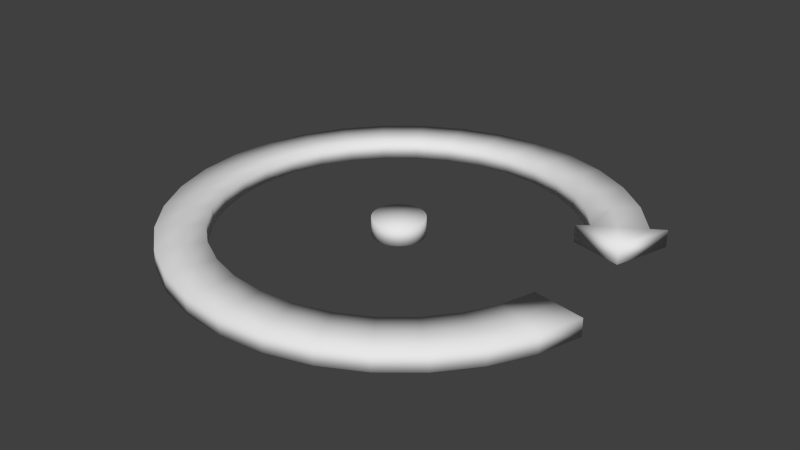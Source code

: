 # Source: load.blend  (saved by Blender 2.69.3; exported with 4.5.12 LTS)
import bpy
from mathutils import Matrix  # noqa: F401  (used for matrix-valued properties, if any)

bpy.ops.wm.read_factory_settings(use_empty=True)
scene = bpy.context.scene
scene.name = 'Scene'

# ---- collections
col_collection_1 = bpy.data.collections.new('Collection 1'); scene.collection.children.link(col_collection_1)

# ---- world
world_world = bpy.data.worlds.new('World'); scene.world = world_world
world_world.color = (0.05088, 0.05088, 0.05088)
world_world.use_sun_shadow = False
world_world.sun_shadow_jitter_overblur = 0.0
world_world.cycles.sampling_method = 'MANUAL'
world_world.cycles.sample_map_resolution = 256

# ---- meshes
me_circle = bpy.data.meshes.new('Circle')
me_circle.from_pydata([(0.0, 1.0, 0.0), (-0.1951, 0.9808, 0.0), (-0.3827, 0.9239, 0.0), (-0.5556, 0.8315, 0.0), (-0.7071, 0.7071, 0.0), (-0.8315, 0.5556, 0.0), (-0.9239, 0.3827, 0.0), (-0.9808, 0.1951, 0.0), (-1.0, 7.55e-08, 0.0), (-0.9808, -0.1951, 0.0), (-0.9239, -0.3827, 0.0), (-0.8315, -0.5556, 0.0), (-0.7071, -0.7071, 0.0), (-0.5556, -0.8315, 0.0), (-0.3827, -0.9239, 0.0), (-0.1951, -0.9808, 0.0), (3.258e-07, -1.0, 0.0), (0.1951, -0.9808, 0.0), (0.3827, -0.9239, 0.0), (0.5556, -0.8315, 0.0), (0.7071, -0.7071, 0.0), (0.8315, -0.5556, 0.0), (0.9239, -0.3827, 0.0), (0.9808, -0.1951, 0.0), (-0.2112, 1.104, 0.0), (0.008266, 1.126, 0.0), (1.059, 0.4362, 0.0), (0.8315, 0.5556, 0.0), (0.7071, 0.7071, 0.0), (0.5556, 0.8315, 0.0), (0.3827, 0.9239, 0.0), (0.1951, 0.9808, 0.0), (-0.4223, 1.04, 0.0), (-0.6169, 0.9364, 0.0), (-0.7874, 0.7964, 0.0), (-0.9273, 0.6259, 0.0), (-1.031, 0.4314, 0.0), (-1.095, 0.2203, 0.0), (-1.117, 0.0008142, 0.0), (-1.095, -0.2187, 0.0), (-1.031, -0.4298, 0.0), (-0.9273, -0.6243, 0.0), (-0.7874, -0.7948, 0.0), (-0.6169, -0.9348, 0.0), (-0.4223, -1.039, 0.0), (-0.2112, -1.103, 0.0), (0.008266, -1.124, 0.0), (0.2278, -1.103, 0.0), (0.4389, -1.039, 0.0), (0.6334, -0.9348, 0.0), (0.8039, -0.7948, 0.0), (0.9438, -0.6243, 0.0), (1.048, -0.4298, 0.0), (1.112, -0.2187, 0.0), (0.9438, 0.6259, 0.0), (0.8039, 0.7964, 0.0), (0.6334, 0.9364, 0.0), (0.4389, 1.04, 0.0), (0.2278, 1.104, 0.0), (-0.2309, 1.255, 0.0), (0.01834, 1.28, 0.0), (-0.4707, 1.182, 0.0), (-0.6916, 1.064, 0.0), (-0.8852, 0.9054, 0.0), (-1.044, 0.7117, 0.0), (-1.162, 0.4908, 0.0), (-1.235, 0.2511, 0.0), (-1.259, 0.001807, 0.0), (-1.235, -0.2475, 0.0), (-1.162, -0.4872, 0.0), (-1.044, -0.7081, 0.0), (-0.8852, -0.9018, 0.0), (-0.6916, -1.061, 0.0), (-0.4707, -1.179, 0.0), (-0.2309, -1.251, 0.0), (0.01834, -1.276, 0.0), (0.2676, -1.251, 0.0), (0.5073, -1.179, 0.0), (0.7283, -1.061, 0.0), (0.9219, -0.9018, 0.0), (1.081, -0.7081, 0.0), (1.199, -0.4872, 0.0), (1.272, -0.2475, 0.0), (1.081, 0.7117, 0.0), (0.9219, 0.9054, 0.0), (0.7283, 1.064, 0.0), (0.5073, 1.182, 0.0), (0.2676, 1.255, 0.0), (0.7605, 0.5071, 0.0), (1.158, 0.762, 0.0), (0.0, 1.0, 0.1), (-0.1951, 0.9808, 0.1), (-0.3827, 0.9239, 0.1), (-0.5556, 0.8315, 0.1), (-0.7071, 0.7071, 0.1), (-0.8315, 0.5556, 0.1), (-0.9239, 0.3827, 0.1), (-0.9808, 0.1951, 0.1), (-1.0, 7.55e-08, 0.1), (-0.9808, -0.1951, 0.1), (-0.9239, -0.3827, 0.1), (-0.8315, -0.5556, 0.1), (-0.7071, -0.7071, 0.1), (-0.5556, -0.8315, 0.1), (-0.3827, -0.9239, 0.1), (-0.1951, -0.9808, 0.1), (3.258e-07, -1.0, 0.1), (0.1951, -0.9808, 0.1), (0.3827, -0.9239, 0.1), (0.5556, -0.8315, 0.1), (0.7071, -0.7071, 0.1), (0.8315, -0.5556, 0.1), (0.9239, -0.3827, 0.1), (0.9808, -0.1951, 0.1), (-0.2112, 1.104, 0.1), (0.008266, 1.126, 0.1), (1.059, 0.4362, 0.1), (0.8315, 0.5556, 0.1), (0.7071, 0.7071, 0.1), (0.5556, 0.8315, 0.1), (0.3827, 0.9239, 0.1), (0.1951, 0.9808, 0.1), (-0.4223, 1.04, 0.1), (-0.6169, 0.9364, 0.1), (-0.7874, 0.7964, 0.1), (-0.9273, 0.6259, 0.1), (-1.031, 0.4314, 0.1), (-1.095, 0.2203, 0.1), (-1.117, 0.0008142, 0.1), (-1.095, -0.2187, 0.1), (-1.031, -0.4298, 0.1), (-0.9273, -0.6243, 0.1), (-0.7874, -0.7948, 0.1), (-0.6169, -0.9348, 0.1), (-0.4223, -1.039, 0.1), (-0.2112, -1.103, 0.1), (0.008266, -1.124, 0.1), (0.2278, -1.103, 0.1), (0.4389, -1.039, 0.1), (0.6334, -0.9348, 0.1), (0.8039, -0.7948, 0.1), (0.9438, -0.6243, 0.1), (1.048, -0.4298, 0.1), (1.112, -0.2187, 0.1), (0.9438, 0.6259, 0.1), (0.8039, 0.7964, 0.1), (0.6334, 0.9364, 0.1), (0.4389, 1.04, 0.1), (0.2278, 1.104, 0.1), (-0.2309, 1.255, 0.1), (0.01834, 1.28, 0.1), (-0.4707, 1.182, 0.1), (-0.6916, 1.064, 0.1), (-0.8852, 0.9054, 0.1), (-1.044, 0.7117, 0.1), (-1.162, 0.4908, 0.1), (-1.235, 0.2511, 0.1), (-1.259, 0.001807, 0.1), (-1.235, -0.2475, 0.1), (-1.162, -0.4872, 0.1), (-1.044, -0.7081, 0.1), (-0.8852, -0.9018, 0.1), (-0.6916, -1.061, 0.1), (-0.4707, -1.179, 0.1), (-0.2309, -1.251, 0.1), (0.01834, -1.276, 0.1), (0.2676, -1.251, 0.1), (0.5073, -1.179, 0.1), (0.7283, -1.061, 0.1), (0.9219, -0.9018, 0.1), (1.081, -0.7081, 0.1), (1.199, -0.4872, 0.1), (1.272, -0.2475, 0.1), (1.081, 0.7117, 0.1), (0.9219, 0.9054, 0.1), (0.7283, 1.064, 0.1), (0.5073, 1.182, 0.1), (0.2676, 1.255, 0.1), (0.7605, 0.5071, 0.1), (1.158, 0.762, 0.1), (-1.014e-07, 0.1464, 0.0), (-0.02856, 0.1436, 0.0), (-0.05601, 0.1352, 0.0), (-0.08132, 0.1217, 0.0), (-0.1035, 0.1035, 0.0), (-0.1217, 0.08132, 0.0), (-0.1352, 0.05601, 0.0), (-0.1436, 0.02856, 0.0), (-0.1464, 2.623e-07, 0.0), (-0.1436, -0.02856, 0.0), (-0.1352, -0.05601, 0.0), (-0.1217, -0.08132, 0.0), (-0.1035, -0.1035, 0.0), (-0.08132, -0.1217, 0.0), (-0.05601, -0.1352, 0.0), (-0.02856, -0.1436, 0.0), (-5.367e-08, -0.1464, 0.0), (0.02856, -0.1436, 0.0), (0.05601, -0.1352, 0.0), (0.08132, -0.1217, 0.0), (0.1035, -0.1035, 0.0), (0.1217, -0.08132, 0.0), (0.1352, -0.05601, 0.0), (0.1436, -0.02855, 0.0), (0.1464, 3.926e-07, 0.0), (0.1436, 0.02856, 0.0), (0.1352, 0.05601, 0.0), (0.1217, 0.08132, 0.0), (0.1035, 0.1035, 0.0), (0.08132, 0.1217, 0.0), (0.05601, 0.1352, 0.0), (0.02855, 0.1436, 0.0), (-1.138e-07, 3.08e-07, 0.0), (0.05601, 0.1352, 0.1), (0.08132, 0.1217, 0.1), (0.1035, 0.1035, 0.1), (0.1217, 0.08132, 0.1), (0.1352, 0.05601, 0.1), (0.1436, 0.02856, 0.1), (0.1464, 3.926e-07, 0.1), (0.1436, -0.02855, 0.1), (0.1352, -0.05601, 0.1), (0.1217, -0.08132, 0.1), (0.1035, -0.1035, 0.1), (0.08132, -0.1217, 0.1), (0.05601, -0.1352, 0.1), (0.02856, -0.1436, 0.1), (-5.367e-08, -0.1464, 0.1), (-0.02856, -0.1436, 0.1), (-0.05601, -0.1352, 0.1), (-0.08132, -0.1217, 0.1), (-0.1035, -0.1035, 0.1), (-0.1217, -0.08132, 0.1), (-0.1352, -0.05601, 0.1), (-0.1436, -0.02856, 0.1), (-0.1464, 2.623e-07, 0.1), (-0.1436, 0.02856, 0.1), (-0.1352, 0.05601, 0.1), (-0.1217, 0.08132, 0.1), (-0.1035, 0.1035, 0.1), (-0.08132, 0.1217, 0.1), (-0.05601, 0.1352, 0.1), (-0.02856, 0.1436, 0.1), (-1.014e-07, 0.1464, 0.1), (0.02855, 0.1436, 0.1), (-1.138e-07, 3.08e-07, 0.1)], [], [(1, 24, 32, 2), (12, 42, 43, 13), (21, 51, 52, 22), (10, 40, 41, 11), (30, 57, 58, 31), (19, 49, 50, 20), (8, 38, 39, 9), (28, 55, 56, 29), (17, 47, 48, 18), (6, 36, 37, 7), (4, 34, 35, 5), (15, 45, 46, 16), (2, 32, 33, 3), (13, 43, 44, 14), (22, 52, 53, 23), (0, 25, 24, 1), (11, 41, 42, 12), (31, 58, 25, 0), (20, 50, 51, 21), (9, 39, 40, 10), (29, 56, 57, 30), (18, 48, 49, 19), (7, 37, 38, 8), (27, 54, 55, 28), (16, 46, 47, 17), (5, 35, 36, 6), (3, 33, 34, 4), (14, 44, 45, 15), (57, 86, 87, 58), (46, 75, 76, 47), (32, 61, 62, 33), (35, 64, 65, 36), (55, 84, 85, 56), (33, 62, 63, 34), (44, 73, 74, 45), (42, 71, 72, 43), (51, 80, 81, 52), (40, 69, 70, 41), (49, 78, 79, 50), (38, 67, 68, 39), (58, 87, 60, 25), (47, 76, 77, 48), (24, 59, 61, 32), (36, 65, 66, 37), (56, 85, 86, 57), (34, 63, 64, 35), (45, 74, 75, 46), (54, 83, 84, 55), (43, 72, 73, 44), (52, 81, 82, 53), (41, 70, 71, 42), (50, 79, 80, 51), (39, 68, 69, 40), (48, 77, 78, 49), (25, 60, 59, 24), (37, 66, 67, 38), (26, 54, 27), (26, 83, 54), (27, 88, 26), (26, 89, 83), (91, 92, 122, 114), (102, 103, 133, 132), (111, 112, 142, 141), (100, 101, 131, 130), (120, 121, 148, 147), (109, 110, 140, 139), (98, 99, 129, 128), (118, 119, 146, 145), (107, 108, 138, 137), (96, 97, 127, 126), (94, 95, 125, 124), (105, 106, 136, 135), (92, 93, 123, 122), (103, 104, 134, 133), (112, 113, 143, 142), (90, 91, 114, 115), (101, 102, 132, 131), (121, 90, 115, 148), (110, 111, 141, 140), (99, 100, 130, 129), (119, 120, 147, 146), (108, 109, 139, 138), (97, 98, 128, 127), (117, 118, 145, 144), (106, 107, 137, 136), (95, 96, 126, 125), (93, 94, 124, 123), (104, 105, 135, 134), (147, 148, 177, 176), (136, 137, 166, 165), (122, 123, 152, 151), (125, 126, 155, 154), (145, 146, 175, 174), (123, 124, 153, 152), (134, 135, 164, 163), (132, 133, 162, 161), (141, 142, 171, 170), (130, 131, 160, 159), (139, 140, 169, 168), (128, 129, 158, 157), (148, 115, 150, 177), (137, 138, 167, 166), (114, 122, 151, 149), (126, 127, 156, 155), (146, 147, 176, 175), (124, 125, 154, 153), (135, 136, 165, 164), (144, 145, 174, 173), (133, 134, 163, 162), (142, 143, 172, 171), (131, 132, 161, 160), (140, 141, 170, 169), (129, 130, 159, 158), (138, 139, 168, 167), (115, 114, 149, 150), (127, 128, 157, 156), (116, 117, 144), (116, 144, 173), (117, 116, 178), (116, 173, 179), (26, 88, 178, 116), (85, 84, 174, 175), (14, 15, 105, 104), (59, 60, 150, 149), (29, 30, 120, 119), (77, 76, 166, 167), (7, 8, 98, 97), (22, 23, 113, 112), (70, 69, 159, 160), (89, 26, 116, 179), (86, 85, 175, 176), (0, 1, 91, 90), (15, 16, 106, 105), (63, 62, 152, 153), (78, 77, 167, 168), (30, 31, 121, 120), (8, 9, 99, 98), (71, 70, 160, 161), (87, 86, 176, 177), (1, 2, 92, 91), (16, 17, 107, 106), (64, 63, 153, 154), (53, 82, 172, 143), (31, 0, 90, 121), (79, 78, 168, 169), (9, 10, 100, 99), (72, 71, 161, 162), (60, 87, 177, 150), (2, 3, 93, 92), (65, 64, 154, 155), (17, 18, 108, 107), (80, 79, 169, 170), (23, 53, 143, 113), (10, 11, 101, 100), (73, 72, 162, 163), (3, 4, 94, 93), (18, 19, 109, 108), (66, 65, 155, 156), (81, 80, 170, 171), (11, 12, 102, 101), (74, 73, 163, 164), (4, 5, 95, 94), (19, 20, 110, 109), (67, 66, 156, 157), (88, 27, 117, 178), (82, 81, 171, 172), (12, 13, 103, 102), (62, 61, 151, 152), (75, 74, 164, 165), (27, 28, 118, 117), (5, 6, 96, 95), (68, 67, 157, 158), (20, 21, 111, 110), (83, 89, 179, 173), (84, 83, 173, 174), (61, 59, 149, 151), (13, 14, 104, 103), (28, 29, 119, 118), (76, 75, 165, 166), (6, 7, 97, 96), (21, 22, 112, 111), (69, 68, 158, 159), (230, 229, 245), (241, 240, 245), (219, 218, 245), (228, 227, 245), (239, 238, 245), (217, 216, 245), (237, 236, 245), (226, 225, 245), (215, 214, 245), (235, 234, 245), (224, 223, 245), (213, 244, 245), (233, 232, 245), (222, 221, 245), (231, 230, 245), (242, 241, 245), (220, 219, 245), (229, 228, 245), (240, 239, 245), (218, 217, 245), (238, 237, 245), (227, 226, 245), (216, 215, 245), (236, 235, 245), (225, 224, 245), (214, 213, 245), (234, 233, 245), (223, 222, 245), (244, 243, 245), (232, 231, 245), (243, 242, 245), (221, 220, 245), (202, 212, 203), (180, 212, 181), (191, 212, 192), (211, 212, 180), (200, 212, 201), (189, 212, 190), (209, 212, 210), (198, 212, 199), (187, 212, 188), (207, 212, 208), (196, 212, 197), (185, 212, 186), (205, 212, 206), (183, 212, 184), (194, 212, 195), (203, 212, 204), (181, 212, 182), (192, 212, 193), (201, 212, 202), (190, 212, 191), (210, 212, 211), (199, 212, 200), (188, 212, 189), (208, 212, 209), (197, 212, 198), (186, 212, 187), (206, 212, 207), (184, 212, 185), (195, 212, 196), (204, 212, 205), (182, 212, 183), (193, 212, 194), (202, 203, 220, 221), (180, 181, 242, 243), (191, 192, 231, 232), (211, 180, 243, 244), (200, 201, 222, 223), (189, 190, 233, 234), (209, 210, 213, 214), (198, 199, 224, 225), (187, 188, 235, 236), (207, 208, 215, 216), (196, 197, 226, 227), (185, 186, 237, 238), (205, 206, 217, 218), (183, 184, 239, 240), (194, 195, 228, 229), (203, 204, 219, 220), (181, 182, 241, 242), (192, 193, 230, 231), (201, 202, 221, 222), (190, 191, 232, 233), (210, 211, 244, 213), (199, 200, 223, 224), (188, 189, 234, 235), (208, 209, 214, 215), (197, 198, 225, 226), (186, 187, 236, 237), (206, 207, 216, 217), (184, 185, 238, 239), (195, 196, 227, 228), (204, 205, 218, 219), (182, 183, 240, 241), (193, 194, 229, 230)])
me_circle.polygons.foreach_set('use_smooth', [True] * 278)
me_circle.use_remesh_preserve_volume = False
me_circle.use_remesh_preserve_attributes = False
me_circle.use_mirror_vertex_groups = False
me_circle.update()

# ---- objects
ob_circle = bpy.data.objects.new('Circle', me_circle)

# ---- transforms, parenting, visibility, modifiers, constraints
ob_circle.location = (0.0, 0.0, 0.0)
ob_circle.lineart.crease_threshold = 0.0

# ---- collection membership
col_collection_1.objects.link(ob_circle)

# ---- scene / render settings (as saved in the file)
scene.frame_start = 1; scene.frame_end = 250; scene.frame_set(1)
scene.render.engine = 'BLENDER_EEVEE_NEXT'
scene.render.resolution_percentage = 50
scene.render.dither_intensity = 0.0
scene.cycles.use_denoising = False
scene.cycles.samples = 10
scene.cycles.sampling_pattern = 'TABULATED_SOBOL'
scene.cycles.light_sampling_threshold = 0.0
scene.cycles.use_adaptive_sampling = False
scene.cycles.use_light_tree = False
scene.cycles.blur_glossy = 0.0
scene.cycles.volume_bounces = 1
scene.cycles.pixel_filter_type = 'GAUSSIAN'
scene.cycles.sample_clamp_indirect = 0.0
scene.view_settings.view_transform = 'Standard'
bpy.context.view_layer.update()

# ---- added for rendering (the .blend has no active camera and no usable light): camera, sun
cam_auto = bpy.data.cameras.new('AutoCamera')
cam_auto.lens = 50.0
cam_auto.sensor_width = 36.0
cam_auto.clip_end = 1000.0
ob_auto_camera = bpy.data.objects.new('AutoCamera', cam_auto)
scene.collection.objects.link(ob_auto_camera)
ob_auto_camera.location = (3.33533, -3.9933, 2.71341)
ob_auto_camera.rotation_euler = (1.09748, -7.21219e-08, 0.694738)
scene.camera = ob_auto_camera
light_auto_sun = bpy.data.lights.new('AutoSun', 'SUN')
light_auto_sun.energy = 3.0
light_auto_sun.angle = 0.0523599
ob_auto_sun = bpy.data.objects.new('AutoSun', light_auto_sun)
scene.collection.objects.link(ob_auto_sun)
ob_auto_sun.rotation_euler = (0.872665, 0.174533, 0.523599)
bpy.context.view_layer.update()
